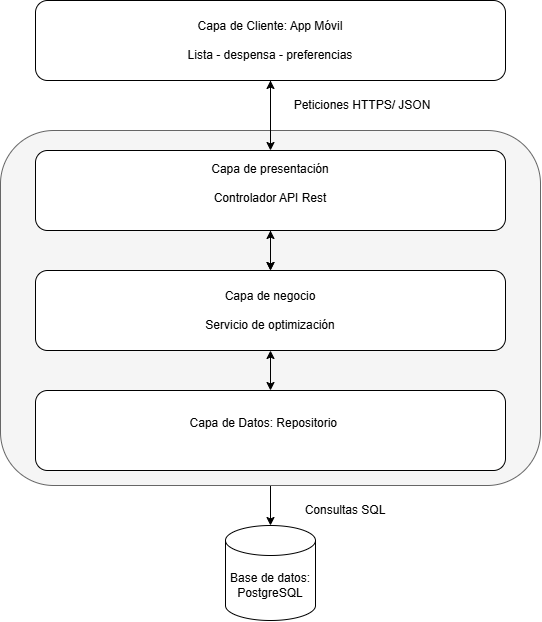

The diagram above was exported from draw.io. Its source (the exported page's mxGraphModel, read from the mxfile embedded in the PNG):
<mxGraphModel dx="1030" dy="663" grid="1" gridSize="10" guides="1" tooltips="1" connect="1" arrows="1" fold="1" page="1" pageScale="1" pageWidth="827" pageHeight="1169" math="0" shadow="0">
  <root>
    <mxCell id="0" />
    <mxCell id="1" parent="0" />
    <mxCell id="g9fkWSJjUzMBnNGpwNJr-11" edge="1" parent="1" source="g9fkWSJjUzMBnNGpwNJr-10" style="edgeStyle=orthogonalEdgeStyle;rounded=0;orthogonalLoop=1;jettySize=auto;html=1;" target="g9fkWSJjUzMBnNGpwNJr-5" value="">
      <mxGeometry relative="1" as="geometry" />
    </mxCell>
    <mxCell id="g9fkWSJjUzMBnNGpwNJr-12" edge="1" parent="1" source="g9fkWSJjUzMBnNGpwNJr-10" style="edgeStyle=orthogonalEdgeStyle;rounded=0;orthogonalLoop=1;jettySize=auto;html=1;" target="g9fkWSJjUzMBnNGpwNJr-1" value="">
      <mxGeometry relative="1" as="geometry" />
    </mxCell>
    <mxCell id="g9fkWSJjUzMBnNGpwNJr-10" parent="1" style="rounded=1;whiteSpace=wrap;html=1;fillColor=#f5f5f5;fontColor=#333333;strokeColor=#666666;" value="" vertex="1">
      <mxGeometry height="355" width="540" x="135" y="190" as="geometry" />
    </mxCell>
    <mxCell id="g9fkWSJjUzMBnNGpwNJr-7" edge="1" parent="1" source="g9fkWSJjUzMBnNGpwNJr-1" style="edgeStyle=orthogonalEdgeStyle;rounded=0;orthogonalLoop=1;jettySize=auto;html=1;" target="g9fkWSJjUzMBnNGpwNJr-2" value="">
      <mxGeometry relative="1" as="geometry" />
    </mxCell>
    <mxCell id="g9fkWSJjUzMBnNGpwNJr-1" parent="1" style="rounded=1;whiteSpace=wrap;html=1;" value="Capa de Cliente: App Móvil&lt;div&gt;&lt;br&gt;&lt;/div&gt;&lt;div&gt;Lista - despensa - preferencias&lt;/div&gt;" vertex="1">
      <mxGeometry height="80" width="470" x="170" y="60" as="geometry" />
    </mxCell>
    <mxCell id="g9fkWSJjUzMBnNGpwNJr-8" edge="1" parent="1" source="g9fkWSJjUzMBnNGpwNJr-2" style="edgeStyle=orthogonalEdgeStyle;rounded=0;orthogonalLoop=1;jettySize=auto;html=1;" target="g9fkWSJjUzMBnNGpwNJr-4" value="">
      <mxGeometry relative="1" as="geometry" />
    </mxCell>
    <mxCell id="g9fkWSJjUzMBnNGpwNJr-13" edge="1" parent="1" source="g9fkWSJjUzMBnNGpwNJr-2" style="edgeStyle=orthogonalEdgeStyle;rounded=0;orthogonalLoop=1;jettySize=auto;html=1;startArrow=classic;startFill=1;" target="g9fkWSJjUzMBnNGpwNJr-4" value="">
      <mxGeometry relative="1" as="geometry" />
    </mxCell>
    <mxCell id="g9fkWSJjUzMBnNGpwNJr-2" parent="1" style="rounded=1;whiteSpace=wrap;html=1;" value="Capa de presentación&lt;div&gt;&lt;br&gt;&lt;/div&gt;&lt;div&gt;Controlador API Rest&lt;br&gt;&lt;div&gt;&lt;br&gt;&lt;/div&gt;&lt;/div&gt;" vertex="1">
      <mxGeometry height="80" width="470" x="170" y="210" as="geometry" />
    </mxCell>
    <mxCell id="g9fkWSJjUzMBnNGpwNJr-9" edge="1" parent="1" source="g9fkWSJjUzMBnNGpwNJr-4" style="edgeStyle=orthogonalEdgeStyle;rounded=0;orthogonalLoop=1;jettySize=auto;html=1;startArrow=classic;startFill=1;" target="g9fkWSJjUzMBnNGpwNJr-6" value="">
      <mxGeometry relative="1" as="geometry" />
    </mxCell>
    <mxCell id="g9fkWSJjUzMBnNGpwNJr-4" parent="1" style="rounded=1;whiteSpace=wrap;html=1;" value="Capa de negocio&lt;div&gt;&lt;br&gt;&lt;/div&gt;&lt;div&gt;Servicio de optimización&lt;/div&gt;" vertex="1">
      <mxGeometry height="80" width="470" x="170" y="330" as="geometry" />
    </mxCell>
    <mxCell id="g9fkWSJjUzMBnNGpwNJr-6" parent="1" style="rounded=1;whiteSpace=wrap;html=1;align=center;" value="&lt;span style=&quot;background-color: transparent; color: light-dark(rgb(0, 0, 0), rgb(255, 255, 255));&quot;&gt;Capa de Datos: Repositorio&amp;nbsp; &amp;nbsp;&amp;nbsp;&lt;/span&gt;&lt;div&gt;&amp;nbsp; &amp;nbsp; &amp;nbsp; &amp;nbsp; &amp;nbsp; &amp;nbsp; &amp;nbsp; &amp;nbsp; &amp;nbsp; &amp;nbsp; &amp;nbsp; &amp;nbsp; &amp;nbsp;&amp;nbsp;&lt;/div&gt;" vertex="1">
      <mxGeometry height="80" width="470" x="170" y="450" as="geometry" />
    </mxCell>
    <mxCell id="g9fkWSJjUzMBnNGpwNJr-5" parent="1" style="shape=cylinder3;whiteSpace=wrap;html=1;boundedLbl=1;backgroundOutline=1;size=15;" value="Base de datos:&lt;div&gt;PostgreSQL&lt;/div&gt;" vertex="1">
      <mxGeometry height="95" width="90" x="360" y="585" as="geometry" />
    </mxCell>
    <mxCell id="g9fkWSJjUzMBnNGpwNJr-14" parent="1" style="text;html=1;whiteSpace=wrap;strokeColor=none;fillColor=none;align=center;verticalAlign=middle;rounded=0;" value="Consultas SQL" vertex="1">
      <mxGeometry height="30" width="100" x="430" y="555" as="geometry" />
    </mxCell>
    <mxCell id="g9fkWSJjUzMBnNGpwNJr-16" parent="1" style="text;html=1;whiteSpace=wrap;strokeColor=none;fillColor=none;align=center;verticalAlign=middle;rounded=0;" value="Peticiones HTTPS/ JSON" vertex="1">
      <mxGeometry height="30" width="166" x="414" y="150" as="geometry" />
    </mxCell>
  </root>
</mxGraphModel>